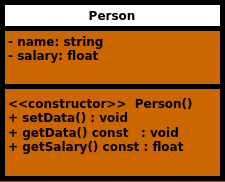

The diagram above was exported from draw.io. Its source (the exported page's mxGraphModel, read from the mxfile embedded in the PNG):
<mxGraphModel dx="1345" dy="817" grid="1" gridSize="10" guides="1" tooltips="1" connect="1" arrows="1" fold="1" page="1" pageScale="1" pageWidth="850" pageHeight="1100" background="#994C00" math="0" shadow="0">
  <root>
    <mxCell id="0" />
    <mxCell id="1" parent="0" />
    <mxCell id="wcf6XGKi3vxVdeSQNMsu-1" value="Person" style="swimlane;fontStyle=1;align=center;verticalAlign=top;childLayout=stackLayout;horizontal=1;startSize=26;horizontalStack=0;resizeParent=1;resizeParentMax=0;resizeLast=0;collapsible=1;marginBottom=0;whiteSpace=wrap;html=1;strokeWidth=5;swimlaneFillColor=#CC6600;" parent="1" vertex="1">
      <mxGeometry x="300" y="160" width="220" height="176" as="geometry" />
    </mxCell>
    <mxCell id="wcf6XGKi3vxVdeSQNMsu-2" value="&lt;b&gt;- name: string&lt;/b&gt;&lt;div&gt;&lt;b&gt;- salary: float&lt;/b&gt;&lt;/div&gt;" style="text;strokeColor=none;fillColor=none;align=left;verticalAlign=top;spacingLeft=4;spacingRight=4;overflow=hidden;rotatable=0;points=[[0,0.5],[1,0.5]];portConstraint=eastwest;whiteSpace=wrap;html=1;" parent="wcf6XGKi3vxVdeSQNMsu-1" vertex="1">
      <mxGeometry y="26" width="220" height="54" as="geometry" />
    </mxCell>
    <mxCell id="wcf6XGKi3vxVdeSQNMsu-3" value="" style="line;strokeWidth=5;fillColor=none;align=left;verticalAlign=middle;spacingTop=-1;spacingLeft=3;spacingRight=3;rotatable=0;labelPosition=right;points=[];portConstraint=eastwest;strokeColor=inherit;" parent="wcf6XGKi3vxVdeSQNMsu-1" vertex="1">
      <mxGeometry y="80" width="220" height="8" as="geometry" />
    </mxCell>
    <mxCell id="wcf6XGKi3vxVdeSQNMsu-4" value="&lt;b&gt;&lt;font style=&quot;font-size: 12px;&quot;&gt;&amp;lt;&amp;lt;constructor&amp;gt;&amp;gt;&amp;nbsp; Person()&lt;/font&gt;&lt;/b&gt;&lt;div&gt;&lt;div&gt;&lt;b&gt;+ setData() : void&lt;br&gt;+ getData() const&amp;nbsp; &amp;nbsp;: void&lt;/b&gt;&lt;/div&gt;&lt;div&gt;&lt;b&gt;+ getSalary() const : float&lt;/b&gt;&lt;/div&gt;&lt;div&gt;&lt;br&gt;&lt;/div&gt;&lt;/div&gt;" style="text;strokeColor=none;fillColor=none;align=left;verticalAlign=top;spacingLeft=4;spacingRight=4;overflow=hidden;rotatable=0;points=[[0,0.5],[1,0.5]];portConstraint=eastwest;whiteSpace=wrap;html=1;" parent="wcf6XGKi3vxVdeSQNMsu-1" vertex="1">
      <mxGeometry y="88" width="220" height="88" as="geometry" />
    </mxCell>
  </root>
</mxGraphModel>